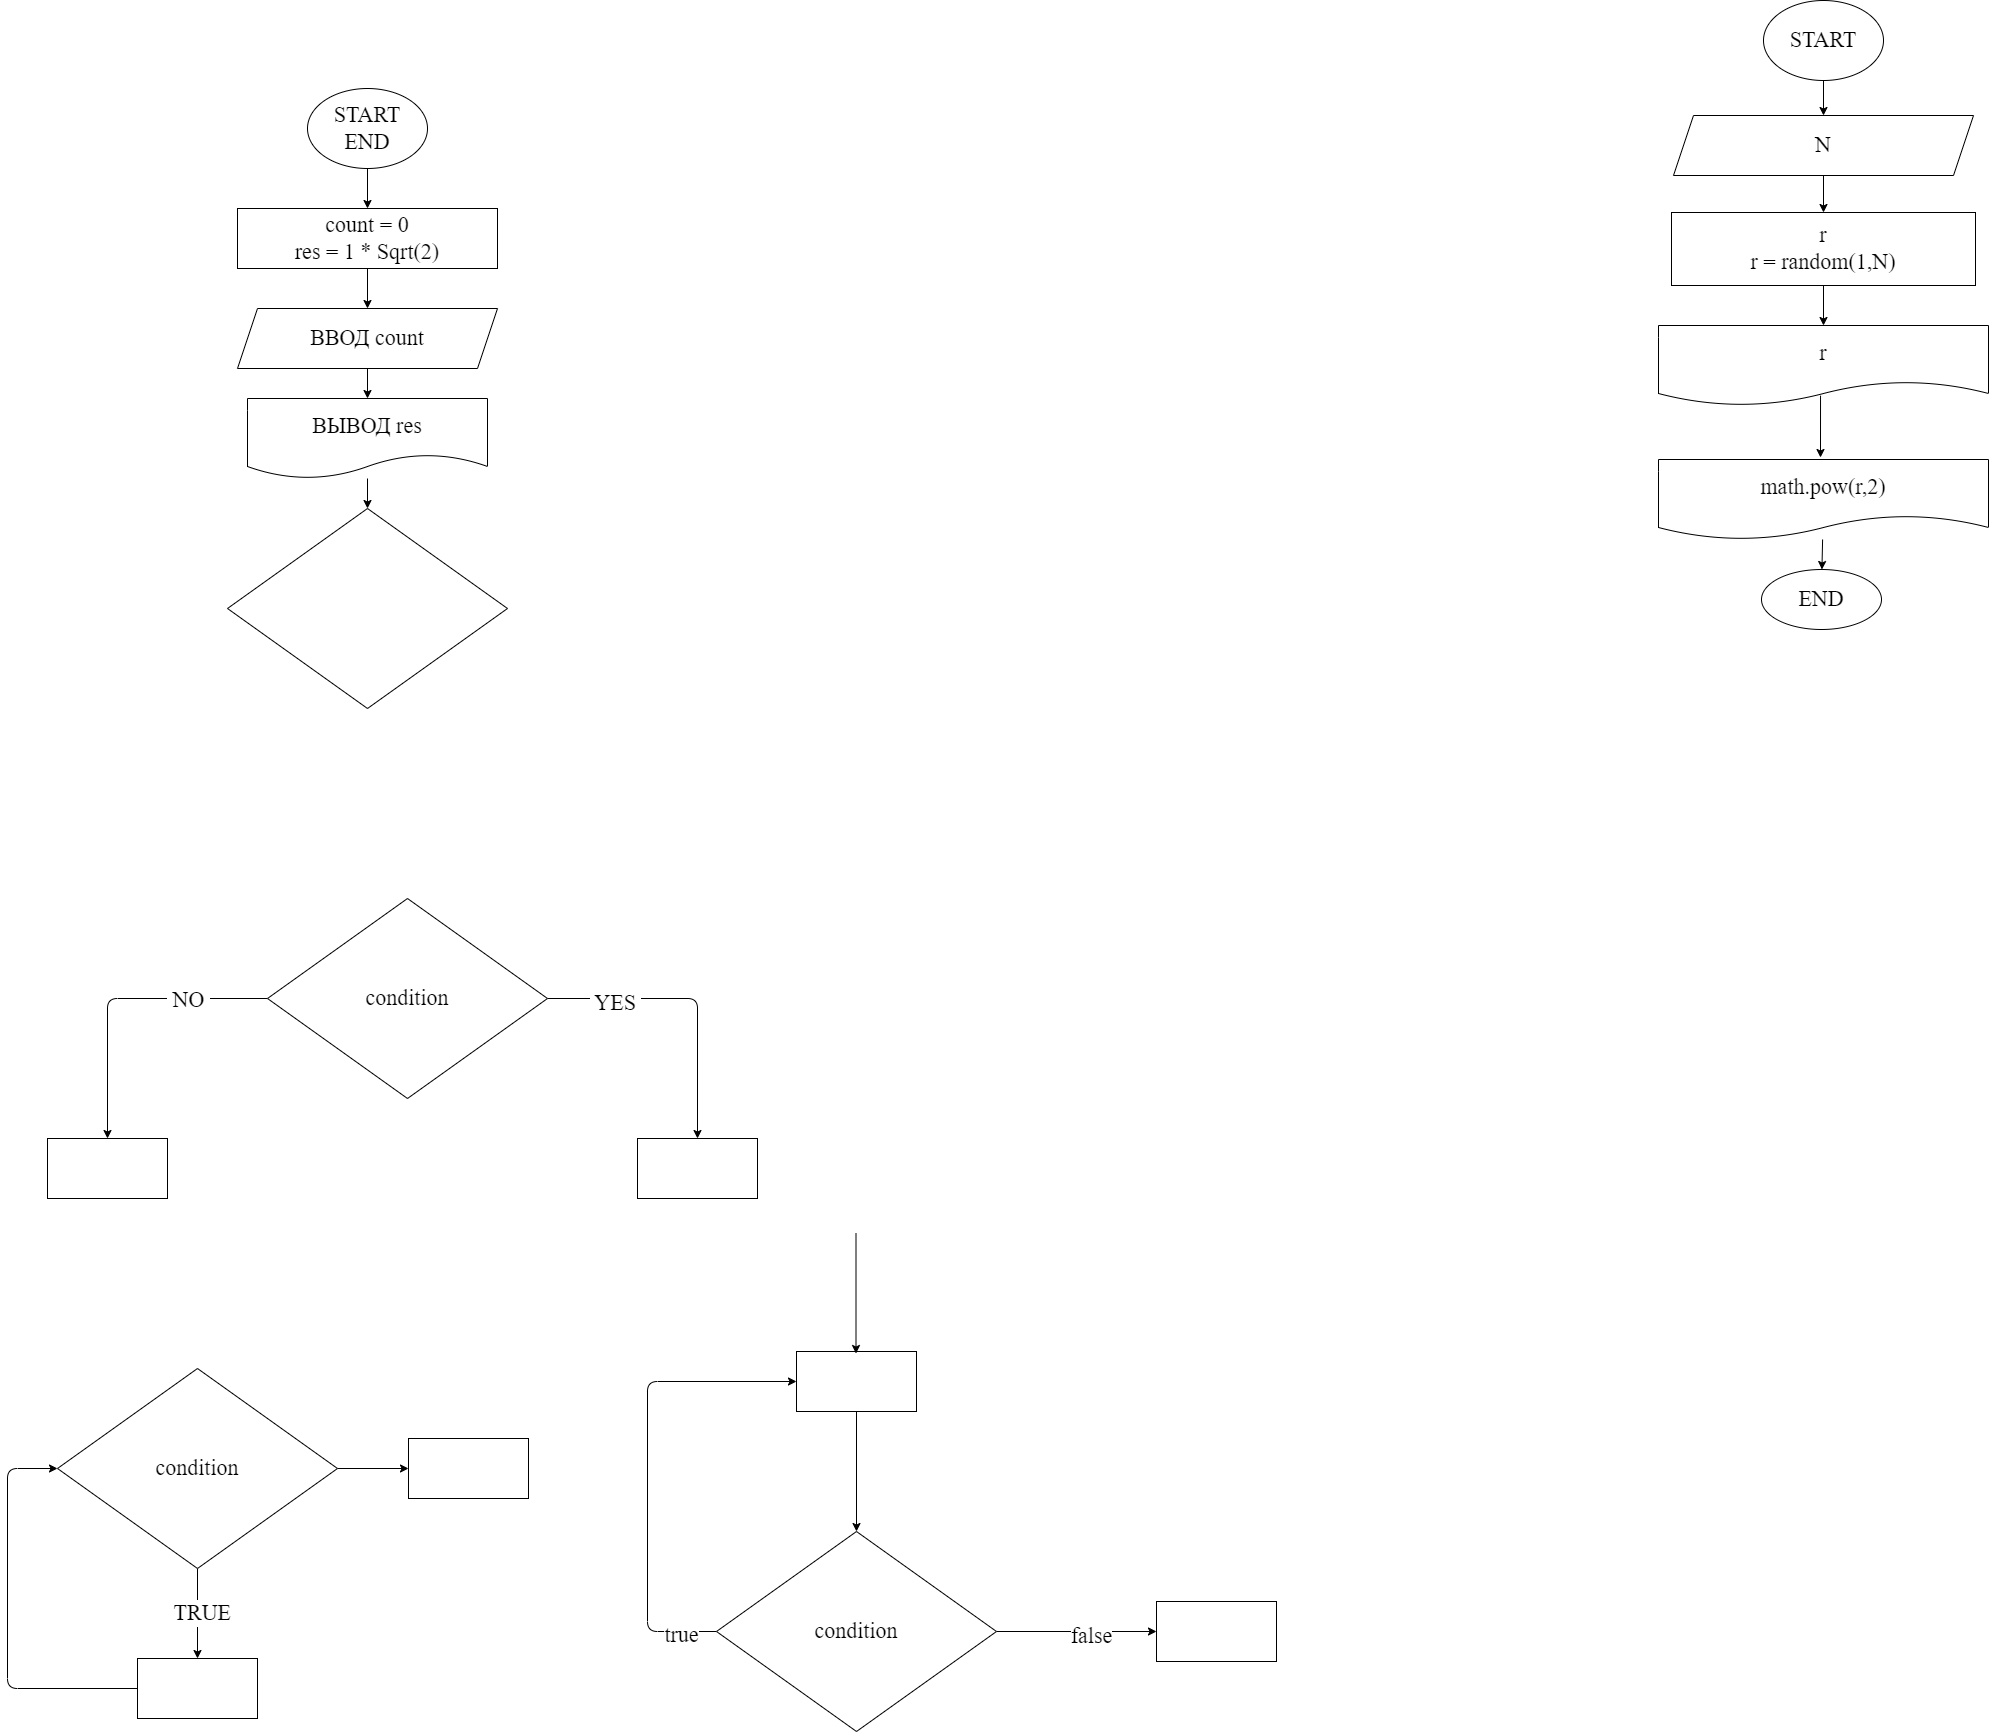

The diagram above was exported from draw.io. Its source (the exported page's mxGraphModel, read from the mxfile embedded in the PNG):
<mxGraphModel dx="717" dy="790" grid="0" gridSize="10" guides="1" tooltips="1" connect="1" arrows="1" fold="1" page="0" pageScale="1" pageWidth="1000" pageHeight="700" math="0" shadow="0">
  <root>
    <mxCell id="0" />
    <mxCell id="1" parent="0" />
    <mxCell id="7" value="" style="edgeStyle=none;html=1;fontFamily=Fira Code;fontSize=22;" parent="1" source="2" target="6" edge="1">
      <mxGeometry relative="1" as="geometry" />
    </mxCell>
    <mxCell id="2" value="START&lt;br&gt;END" style="ellipse;whiteSpace=wrap;html=1;fontFamily=Fira Code;fontSize=22;" parent="1" vertex="1">
      <mxGeometry x="350" y="10" width="120" height="80" as="geometry" />
    </mxCell>
    <mxCell id="9" value="" style="edgeStyle=none;html=1;fontFamily=Fira Code;fontSize=22;" parent="1" source="6" target="8" edge="1">
      <mxGeometry relative="1" as="geometry" />
    </mxCell>
    <mxCell id="6" value="count = 0&lt;br&gt;res = 1 * Sqrt(2)" style="whiteSpace=wrap;html=1;fontSize=22;fontFamily=Fira Code;" parent="1" vertex="1">
      <mxGeometry x="280" y="130" width="260" height="60" as="geometry" />
    </mxCell>
    <mxCell id="11" value="" style="edgeStyle=none;html=1;fontFamily=Fira Code;fontSize=22;" parent="1" source="8" target="10" edge="1">
      <mxGeometry relative="1" as="geometry" />
    </mxCell>
    <mxCell id="8" value="ВВОД count" style="shape=parallelogram;perimeter=parallelogramPerimeter;whiteSpace=wrap;html=1;fixedSize=1;fontSize=22;fontFamily=Fira Code;" parent="1" vertex="1">
      <mxGeometry x="280" y="230" width="260" height="60" as="geometry" />
    </mxCell>
    <mxCell id="14" value="" style="edgeStyle=none;html=1;fontFamily=Fira Code;fontSize=22;" parent="1" source="10" target="13" edge="1">
      <mxGeometry relative="1" as="geometry" />
    </mxCell>
    <mxCell id="10" value="ВЫВОД res" style="shape=document;whiteSpace=wrap;html=1;boundedLbl=1;fontSize=22;fontFamily=Fira Code;" parent="1" vertex="1">
      <mxGeometry x="290" y="320" width="240" height="80" as="geometry" />
    </mxCell>
    <mxCell id="13" value="" style="rhombus;whiteSpace=wrap;html=1;fontSize=22;fontFamily=Fira Code;" parent="1" vertex="1">
      <mxGeometry x="270" y="430" width="280" height="200" as="geometry" />
    </mxCell>
    <mxCell id="17" value="" style="edgeStyle=none;html=1;fontFamily=Fira Code;fontSize=22;" parent="1" source="15" target="16" edge="1">
      <mxGeometry relative="1" as="geometry">
        <Array as="points">
          <mxPoint x="740" y="920" />
        </Array>
      </mxGeometry>
    </mxCell>
    <mxCell id="20" value="&amp;nbsp;YES&amp;nbsp;" style="edgeLabel;html=1;align=center;verticalAlign=middle;resizable=0;points=[];fontSize=22;fontFamily=Fira Code;" parent="17" vertex="1" connectable="0">
      <mxGeometry x="-0.5322" y="-4" relative="1" as="geometry">
        <mxPoint as="offset" />
      </mxGeometry>
    </mxCell>
    <mxCell id="19" value="" style="edgeStyle=none;html=1;fontFamily=Fira Code;fontSize=22;" parent="1" source="15" target="18" edge="1">
      <mxGeometry relative="1" as="geometry">
        <Array as="points">
          <mxPoint x="150" y="920" />
        </Array>
      </mxGeometry>
    </mxCell>
    <mxCell id="21" value="&amp;nbsp;NO&amp;nbsp;" style="edgeLabel;html=1;align=center;verticalAlign=middle;resizable=0;points=[];fontSize=22;fontFamily=Fira Code;" parent="19" vertex="1" connectable="0">
      <mxGeometry x="-0.4656" y="1" relative="1" as="geometry">
        <mxPoint as="offset" />
      </mxGeometry>
    </mxCell>
    <mxCell id="15" value="condition" style="rhombus;whiteSpace=wrap;html=1;fontSize=22;fontFamily=Fira Code;" parent="1" vertex="1">
      <mxGeometry x="310" y="820" width="280" height="200" as="geometry" />
    </mxCell>
    <mxCell id="16" value="" style="whiteSpace=wrap;html=1;fontSize=22;fontFamily=Fira Code;" parent="1" vertex="1">
      <mxGeometry x="680" y="1060" width="120" height="60" as="geometry" />
    </mxCell>
    <mxCell id="18" value="" style="whiteSpace=wrap;html=1;fontSize=22;fontFamily=Fira Code;" parent="1" vertex="1">
      <mxGeometry x="90" y="1060" width="120" height="60" as="geometry" />
    </mxCell>
    <mxCell id="24" value="" style="edgeStyle=none;html=1;fontFamily=Fira Code;fontSize=22;" parent="1" source="22" target="23" edge="1">
      <mxGeometry relative="1" as="geometry" />
    </mxCell>
    <mxCell id="25" value="&amp;nbsp;TRUE&amp;nbsp;" style="edgeLabel;html=1;align=center;verticalAlign=middle;resizable=0;points=[];fontSize=22;fontFamily=Fira Code;" parent="24" vertex="1" connectable="0">
      <mxGeometry x="-0.0033" y="4" relative="1" as="geometry">
        <mxPoint as="offset" />
      </mxGeometry>
    </mxCell>
    <mxCell id="34" value="" style="edgeStyle=none;html=1;fontFamily=Fira Code;fontSize=22;" parent="1" source="22" target="33" edge="1">
      <mxGeometry relative="1" as="geometry" />
    </mxCell>
    <mxCell id="22" value="condition" style="rhombus;whiteSpace=wrap;html=1;fontSize=22;fontFamily=Fira Code;" parent="1" vertex="1">
      <mxGeometry x="100" y="1290" width="280" height="200" as="geometry" />
    </mxCell>
    <mxCell id="26" style="edgeStyle=none;html=1;entryX=0;entryY=0.5;entryDx=0;entryDy=0;fontFamily=Fira Code;fontSize=22;" parent="1" source="23" target="22" edge="1">
      <mxGeometry relative="1" as="geometry">
        <Array as="points">
          <mxPoint x="50" y="1610" />
          <mxPoint x="50" y="1390" />
        </Array>
      </mxGeometry>
    </mxCell>
    <mxCell id="23" value="" style="whiteSpace=wrap;html=1;fontSize=22;fontFamily=Fira Code;" parent="1" vertex="1">
      <mxGeometry x="180" y="1580" width="120" height="60" as="geometry" />
    </mxCell>
    <mxCell id="32" style="edgeStyle=none;html=1;entryX=0;entryY=0.5;entryDx=0;entryDy=0;fontFamily=Fira Code;fontSize=22;" parent="1" source="27" target="28" edge="1">
      <mxGeometry relative="1" as="geometry">
        <Array as="points">
          <mxPoint x="690" y="1553" />
          <mxPoint x="690" y="1303" />
        </Array>
      </mxGeometry>
    </mxCell>
    <mxCell id="36" value="true" style="edgeLabel;html=1;align=center;verticalAlign=middle;resizable=0;points=[];fontSize=22;fontFamily=Fira Code;" parent="32" vertex="1" connectable="0">
      <mxGeometry x="-0.8462" y="3" relative="1" as="geometry">
        <mxPoint as="offset" />
      </mxGeometry>
    </mxCell>
    <mxCell id="38" value="" style="edgeStyle=none;html=1;fontFamily=Fira Code;fontSize=22;" parent="1" source="27" target="37" edge="1">
      <mxGeometry relative="1" as="geometry" />
    </mxCell>
    <mxCell id="39" value="false" style="edgeLabel;html=1;align=center;verticalAlign=middle;resizable=0;points=[];fontSize=22;fontFamily=Fira Code;" parent="38" vertex="1" connectable="0">
      <mxGeometry x="0.1729" y="-4" relative="1" as="geometry">
        <mxPoint as="offset" />
      </mxGeometry>
    </mxCell>
    <mxCell id="27" value="condition" style="rhombus;whiteSpace=wrap;html=1;fontSize=22;fontFamily=Fira Code;" parent="1" vertex="1">
      <mxGeometry x="759" y="1453" width="280" height="200" as="geometry" />
    </mxCell>
    <mxCell id="29" style="edgeStyle=none;html=1;entryX=0.5;entryY=0;entryDx=0;entryDy=0;fontFamily=Fira Code;fontSize=22;" parent="1" source="28" target="27" edge="1">
      <mxGeometry relative="1" as="geometry" />
    </mxCell>
    <mxCell id="28" value="" style="whiteSpace=wrap;html=1;fontSize=22;fontFamily=Fira Code;" parent="1" vertex="1">
      <mxGeometry x="839" y="1273" width="120" height="60" as="geometry" />
    </mxCell>
    <mxCell id="31" style="edgeStyle=none;html=1;entryX=0.5;entryY=0;entryDx=0;entryDy=0;fontFamily=Fira Code;fontSize=22;" parent="1" edge="1">
      <mxGeometry relative="1" as="geometry">
        <mxPoint x="898.5" y="1155" as="sourcePoint" />
        <mxPoint x="898.5" y="1275" as="targetPoint" />
      </mxGeometry>
    </mxCell>
    <mxCell id="33" value="" style="whiteSpace=wrap;html=1;fontSize=22;fontFamily=Fira Code;" parent="1" vertex="1">
      <mxGeometry x="451" y="1360" width="120" height="60" as="geometry" />
    </mxCell>
    <mxCell id="37" value="" style="whiteSpace=wrap;html=1;fontSize=22;fontFamily=Fira Code;" parent="1" vertex="1">
      <mxGeometry x="1199" y="1523" width="120" height="60" as="geometry" />
    </mxCell>
    <mxCell id="45" value="" style="edgeStyle=none;html=1;fontFamily=Fira Code;fontSize=22;" parent="1" source="41" target="44" edge="1">
      <mxGeometry relative="1" as="geometry" />
    </mxCell>
    <mxCell id="41" value="START" style="ellipse;whiteSpace=wrap;html=1;fontFamily=Fira Code;fontSize=22;" parent="1" vertex="1">
      <mxGeometry x="1806" y="-78" width="120" height="80" as="geometry" />
    </mxCell>
    <mxCell id="47" value="" style="edgeStyle=none;html=1;fontFamily=Fira Code;fontSize=22;" parent="1" source="44" target="46" edge="1">
      <mxGeometry relative="1" as="geometry" />
    </mxCell>
    <mxCell id="44" value="N" style="shape=parallelogram;perimeter=parallelogramPerimeter;whiteSpace=wrap;html=1;fixedSize=1;fontSize=22;fontFamily=Fira Code;" parent="1" vertex="1">
      <mxGeometry x="1716" y="37" width="300" height="60" as="geometry" />
    </mxCell>
    <mxCell id="49" value="" style="edgeStyle=none;html=1;fontFamily=Fira Code;fontSize=22;entryX=0.5;entryY=0;entryDx=0;entryDy=0;" parent="1" source="46" target="52" edge="1">
      <mxGeometry relative="1" as="geometry">
        <mxPoint x="1862" y="247" as="targetPoint" />
      </mxGeometry>
    </mxCell>
    <mxCell id="46" value="r&lt;br&gt;r = random(1,N)" style="whiteSpace=wrap;html=1;fontSize=22;fontFamily=Fira Code;" parent="1" vertex="1">
      <mxGeometry x="1714" y="134" width="304" height="73" as="geometry" />
    </mxCell>
    <mxCell id="51" value="" style="edgeStyle=none;html=1;fontFamily=Fira Code;fontSize=22;" parent="1" source="48" target="50" edge="1">
      <mxGeometry relative="1" as="geometry" />
    </mxCell>
    <mxCell id="48" value="math.pow(r,2)" style="shape=document;whiteSpace=wrap;html=1;boundedLbl=1;fontSize=22;fontFamily=Fira Code;" parent="1" vertex="1">
      <mxGeometry x="1701" y="381" width="330" height="80" as="geometry" />
    </mxCell>
    <mxCell id="50" value="END" style="ellipse;whiteSpace=wrap;html=1;fontSize=22;fontFamily=Fira Code;" parent="1" vertex="1">
      <mxGeometry x="1804" y="491" width="120" height="60" as="geometry" />
    </mxCell>
    <mxCell id="52" value="r" style="shape=document;whiteSpace=wrap;html=1;boundedLbl=1;fontSize=22;fontFamily=Fira Code;" vertex="1" parent="1">
      <mxGeometry x="1701" y="247" width="330" height="80" as="geometry" />
    </mxCell>
    <mxCell id="53" value="" style="endArrow=classic;html=1;exitX=0.491;exitY=0.877;exitDx=0;exitDy=0;exitPerimeter=0;" edge="1" parent="1" source="52">
      <mxGeometry width="50" height="50" relative="1" as="geometry">
        <mxPoint x="1822" y="351" as="sourcePoint" />
        <mxPoint x="1863" y="379" as="targetPoint" />
      </mxGeometry>
    </mxCell>
  </root>
</mxGraphModel>